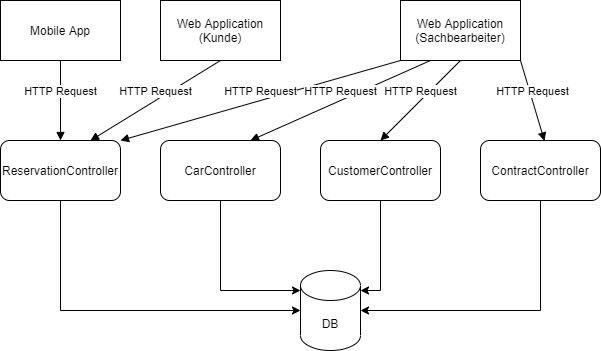

The diagram above was exported from draw.io. Its source (the exported page's mxGraphModel, read from the mxfile embedded in the PNG):
<mxGraphModel dx="677" dy="391" grid="1" gridSize="10" guides="1" tooltips="1" connect="1" arrows="1" fold="1" page="1" pageScale="1" pageWidth="827" pageHeight="1169" math="0" shadow="0">
  <root>
    <mxCell id="6lF6ujTAcWt_x3VcvxIy-0" />
    <mxCell id="6lF6ujTAcWt_x3VcvxIy-1" parent="6lF6ujTAcWt_x3VcvxIy-0" />
    <mxCell id="6lF6ujTAcWt_x3VcvxIy-2" value="Web Application&lt;br&gt;(Kunde)" style="rounded=0;whiteSpace=wrap;html=1;" vertex="1" parent="6lF6ujTAcWt_x3VcvxIy-1">
      <mxGeometry x="240" y="100" width="120" height="60" as="geometry" />
    </mxCell>
    <mxCell id="6lF6ujTAcWt_x3VcvxIy-3" value="Mobile App" style="rounded=0;whiteSpace=wrap;html=1;" vertex="1" parent="6lF6ujTAcWt_x3VcvxIy-1">
      <mxGeometry x="80" y="100" width="120" height="60" as="geometry" />
    </mxCell>
    <mxCell id="6lF6ujTAcWt_x3VcvxIy-16" style="edgeStyle=orthogonalEdgeStyle;rounded=0;orthogonalLoop=1;jettySize=auto;html=1;exitX=0.5;exitY=1;exitDx=0;exitDy=0;entryX=0;entryY=0.5;entryDx=0;entryDy=0;entryPerimeter=0;" edge="1" parent="6lF6ujTAcWt_x3VcvxIy-1" source="6lF6ujTAcWt_x3VcvxIy-4" target="6lF6ujTAcWt_x3VcvxIy-15">
      <mxGeometry relative="1" as="geometry" />
    </mxCell>
    <mxCell id="6lF6ujTAcWt_x3VcvxIy-4" value="ReservationController" style="rounded=1;whiteSpace=wrap;html=1;" vertex="1" parent="6lF6ujTAcWt_x3VcvxIy-1">
      <mxGeometry x="80" y="240" width="120" height="60" as="geometry" />
    </mxCell>
    <mxCell id="6lF6ujTAcWt_x3VcvxIy-17" style="edgeStyle=orthogonalEdgeStyle;rounded=0;orthogonalLoop=1;jettySize=auto;html=1;exitX=0.5;exitY=1;exitDx=0;exitDy=0;entryX=0;entryY=0.25;entryDx=0;entryDy=0;entryPerimeter=0;" edge="1" parent="6lF6ujTAcWt_x3VcvxIy-1" source="6lF6ujTAcWt_x3VcvxIy-5" target="6lF6ujTAcWt_x3VcvxIy-15">
      <mxGeometry relative="1" as="geometry" />
    </mxCell>
    <mxCell id="6lF6ujTAcWt_x3VcvxIy-5" value="CarController" style="rounded=1;whiteSpace=wrap;html=1;" vertex="1" parent="6lF6ujTAcWt_x3VcvxIy-1">
      <mxGeometry x="240" y="240" width="120" height="60" as="geometry" />
    </mxCell>
    <mxCell id="6lF6ujTAcWt_x3VcvxIy-18" style="edgeStyle=orthogonalEdgeStyle;rounded=0;orthogonalLoop=1;jettySize=auto;html=1;exitX=0.5;exitY=1;exitDx=0;exitDy=0;entryX=1;entryY=0.25;entryDx=0;entryDy=0;entryPerimeter=0;" edge="1" parent="6lF6ujTAcWt_x3VcvxIy-1" source="6lF6ujTAcWt_x3VcvxIy-6" target="6lF6ujTAcWt_x3VcvxIy-15">
      <mxGeometry relative="1" as="geometry" />
    </mxCell>
    <mxCell id="6lF6ujTAcWt_x3VcvxIy-6" value="CustomerController" style="rounded=1;whiteSpace=wrap;html=1;" vertex="1" parent="6lF6ujTAcWt_x3VcvxIy-1">
      <mxGeometry x="400" y="240" width="120" height="60" as="geometry" />
    </mxCell>
    <mxCell id="6lF6ujTAcWt_x3VcvxIy-19" style="edgeStyle=orthogonalEdgeStyle;rounded=0;orthogonalLoop=1;jettySize=auto;html=1;exitX=0.5;exitY=1;exitDx=0;exitDy=0;entryX=1;entryY=0.5;entryDx=0;entryDy=0;entryPerimeter=0;" edge="1" parent="6lF6ujTAcWt_x3VcvxIy-1" source="6lF6ujTAcWt_x3VcvxIy-7" target="6lF6ujTAcWt_x3VcvxIy-15">
      <mxGeometry relative="1" as="geometry" />
    </mxCell>
    <mxCell id="6lF6ujTAcWt_x3VcvxIy-7" value="ContractController" style="rounded=1;whiteSpace=wrap;html=1;" vertex="1" parent="6lF6ujTAcWt_x3VcvxIy-1">
      <mxGeometry x="560" y="240" width="120" height="60" as="geometry" />
    </mxCell>
    <mxCell id="6lF6ujTAcWt_x3VcvxIy-8" value="Web Application&lt;br&gt;(Sachbearbeiter)" style="rounded=0;whiteSpace=wrap;html=1;" vertex="1" parent="6lF6ujTAcWt_x3VcvxIy-1">
      <mxGeometry x="480" y="100" width="120" height="60" as="geometry" />
    </mxCell>
    <mxCell id="6lF6ujTAcWt_x3VcvxIy-9" value="HTTP Request" style="html=1;verticalAlign=bottom;endArrow=block;exitX=0.5;exitY=1;exitDx=0;exitDy=0;entryX=0.5;entryY=0;entryDx=0;entryDy=0;" edge="1" parent="6lF6ujTAcWt_x3VcvxIy-1" source="6lF6ujTAcWt_x3VcvxIy-3" target="6lF6ujTAcWt_x3VcvxIy-4">
      <mxGeometry width="80" relative="1" as="geometry">
        <mxPoint x="370" y="210" as="sourcePoint" />
        <mxPoint x="450" y="210" as="targetPoint" />
      </mxGeometry>
    </mxCell>
    <mxCell id="6lF6ujTAcWt_x3VcvxIy-10" value="HTTP Request" style="html=1;verticalAlign=bottom;endArrow=block;exitX=0.5;exitY=1;exitDx=0;exitDy=0;entryX=0.75;entryY=0;entryDx=0;entryDy=0;" edge="1" parent="6lF6ujTAcWt_x3VcvxIy-1" source="6lF6ujTAcWt_x3VcvxIy-2" target="6lF6ujTAcWt_x3VcvxIy-4">
      <mxGeometry width="80" relative="1" as="geometry">
        <mxPoint x="330" y="190" as="sourcePoint" />
        <mxPoint x="330" y="270" as="targetPoint" />
      </mxGeometry>
    </mxCell>
    <mxCell id="6lF6ujTAcWt_x3VcvxIy-11" value="HTTP Request" style="html=1;verticalAlign=bottom;endArrow=block;exitX=0;exitY=1;exitDx=0;exitDy=0;entryX=1;entryY=0;entryDx=0;entryDy=0;" edge="1" parent="6lF6ujTAcWt_x3VcvxIy-1" source="6lF6ujTAcWt_x3VcvxIy-8" target="6lF6ujTAcWt_x3VcvxIy-4">
      <mxGeometry width="80" relative="1" as="geometry">
        <mxPoint x="160" y="180" as="sourcePoint" />
        <mxPoint x="160" y="260" as="targetPoint" />
      </mxGeometry>
    </mxCell>
    <mxCell id="6lF6ujTAcWt_x3VcvxIy-12" value="HTTP Request" style="html=1;verticalAlign=bottom;endArrow=block;exitX=0.25;exitY=1;exitDx=0;exitDy=0;entryX=0.75;entryY=0;entryDx=0;entryDy=0;" edge="1" parent="6lF6ujTAcWt_x3VcvxIy-1" source="6lF6ujTAcWt_x3VcvxIy-8" target="6lF6ujTAcWt_x3VcvxIy-5">
      <mxGeometry width="80" relative="1" as="geometry">
        <mxPoint x="170" y="190" as="sourcePoint" />
        <mxPoint x="170" y="270" as="targetPoint" />
      </mxGeometry>
    </mxCell>
    <mxCell id="6lF6ujTAcWt_x3VcvxIy-13" value="HTTP Request" style="html=1;verticalAlign=bottom;endArrow=block;exitX=0.5;exitY=1;exitDx=0;exitDy=0;entryX=0.5;entryY=0;entryDx=0;entryDy=0;" edge="1" parent="6lF6ujTAcWt_x3VcvxIy-1" source="6lF6ujTAcWt_x3VcvxIy-8" target="6lF6ujTAcWt_x3VcvxIy-6">
      <mxGeometry width="80" relative="1" as="geometry">
        <mxPoint x="180" y="200" as="sourcePoint" />
        <mxPoint x="180" y="280" as="targetPoint" />
      </mxGeometry>
    </mxCell>
    <mxCell id="6lF6ujTAcWt_x3VcvxIy-14" value="HTTP Request" style="html=1;verticalAlign=bottom;endArrow=block;exitX=1;exitY=1;exitDx=0;exitDy=0;entryX=0.533;entryY=0.007;entryDx=0;entryDy=0;entryPerimeter=0;" edge="1" parent="6lF6ujTAcWt_x3VcvxIy-1" source="6lF6ujTAcWt_x3VcvxIy-8" target="6lF6ujTAcWt_x3VcvxIy-7">
      <mxGeometry width="80" relative="1" as="geometry">
        <mxPoint x="190" y="210" as="sourcePoint" />
        <mxPoint x="190" y="290" as="targetPoint" />
      </mxGeometry>
    </mxCell>
    <mxCell id="6lF6ujTAcWt_x3VcvxIy-15" value="DB" style="shape=cylinder3;whiteSpace=wrap;html=1;boundedLbl=1;backgroundOutline=1;size=15;" vertex="1" parent="6lF6ujTAcWt_x3VcvxIy-1">
      <mxGeometry x="380" y="370" width="60" height="80" as="geometry" />
    </mxCell>
  </root>
</mxGraphModel>